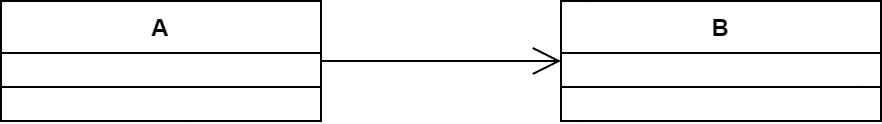

The diagram above was exported from draw.io. Its source (the exported page's mxGraphModel, read from the mxfile embedded in the PNG):
<mxGraphModel dx="989" dy="537" grid="1" gridSize="10" guides="1" tooltips="1" connect="1" arrows="1" fold="1" page="1" pageScale="1" pageWidth="3300" pageHeight="4681" math="0" shadow="0">
  <root>
    <mxCell id="0" />
    <mxCell id="1" parent="0" />
    <mxCell id="u9hVrrbcJcVh9S3B1gl_-35" value="A" style="swimlane;fontStyle=1;align=center;verticalAlign=top;childLayout=stackLayout;horizontal=1;startSize=26;horizontalStack=0;resizeParent=1;resizeParentMax=0;resizeLast=0;collapsible=1;marginBottom=0;whiteSpace=wrap;html=1;" vertex="1" parent="1">
      <mxGeometry x="580" y="380" width="160" height="60" as="geometry" />
    </mxCell>
    <mxCell id="u9hVrrbcJcVh9S3B1gl_-37" value="" style="line;strokeWidth=1;fillColor=none;align=left;verticalAlign=middle;spacingTop=-1;spacingLeft=3;spacingRight=3;rotatable=0;labelPosition=right;points=[];portConstraint=eastwest;strokeColor=inherit;" vertex="1" parent="u9hVrrbcJcVh9S3B1gl_-35">
      <mxGeometry y="26" width="160" height="34" as="geometry" />
    </mxCell>
    <mxCell id="u9hVrrbcJcVh9S3B1gl_-39" value="B" style="swimlane;fontStyle=1;align=center;verticalAlign=top;childLayout=stackLayout;horizontal=1;startSize=26;horizontalStack=0;resizeParent=1;resizeParentMax=0;resizeLast=0;collapsible=1;marginBottom=0;whiteSpace=wrap;html=1;" vertex="1" parent="1">
      <mxGeometry x="860" y="380" width="160" height="60" as="geometry" />
    </mxCell>
    <mxCell id="u9hVrrbcJcVh9S3B1gl_-40" value="" style="line;strokeWidth=1;fillColor=none;align=left;verticalAlign=middle;spacingTop=-1;spacingLeft=3;spacingRight=3;rotatable=0;labelPosition=right;points=[];portConstraint=eastwest;strokeColor=inherit;" vertex="1" parent="u9hVrrbcJcVh9S3B1gl_-39">
      <mxGeometry y="26" width="160" height="34" as="geometry" />
    </mxCell>
    <mxCell id="u9hVrrbcJcVh9S3B1gl_-41" value="" style="endArrow=open;endFill=1;endSize=12;html=1;rounded=0;exitX=1;exitY=0.5;exitDx=0;exitDy=0;" edge="1" parent="1" source="u9hVrrbcJcVh9S3B1gl_-35">
      <mxGeometry width="160" relative="1" as="geometry">
        <mxPoint x="660" y="420" as="sourcePoint" />
        <mxPoint x="860" y="410" as="targetPoint" />
      </mxGeometry>
    </mxCell>
  </root>
</mxGraphModel>